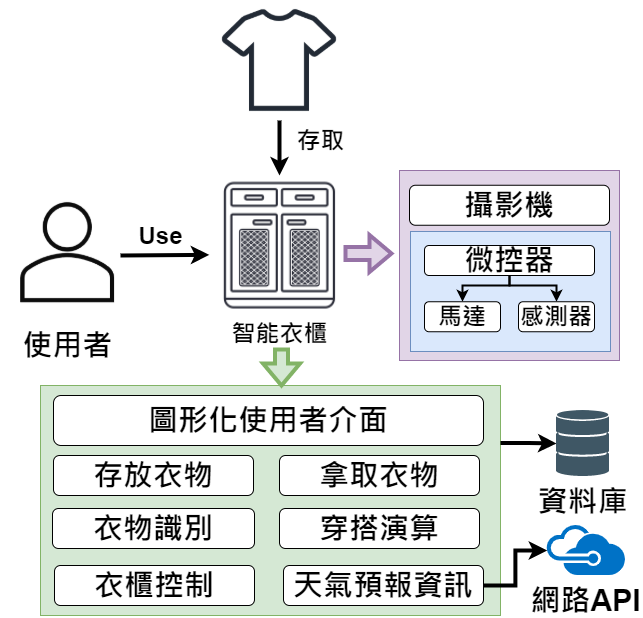

The diagram above was exported from draw.io. Its source (the exported page's mxGraphModel, read from the mxfile embedded in the PNG):
<mxGraphModel dx="1024" dy="632" grid="1" gridSize="10" guides="1" tooltips="1" connect="1" arrows="1" fold="1" page="1" pageScale="1" pageWidth="827" pageHeight="1169" math="0" shadow="0">
  <root>
    <mxCell id="0" />
    <mxCell id="1" parent="0" />
    <mxCell id="ggNMtKQDOv7g1NGDgzt_-1" value="" style="rounded=0;whiteSpace=wrap;html=1;fontSize=18;fillColor=#d5e8d4;strokeColor=#82b366;fontStyle=1" parent="1" vertex="1">
      <mxGeometry x="150" y="415" width="460" height="230" as="geometry" />
    </mxCell>
    <mxCell id="ggNMtKQDOv7g1NGDgzt_-2" value="&lt;font style=&quot;font-size: 24px;&quot;&gt;智能衣櫃&lt;/font&gt;" style="shape=image;html=1;verticalAlign=top;verticalLabelPosition=bottom;labelBackgroundColor=#ffffff;imageAspect=0;aspect=fixed;image=https://cdn2.iconfinder.com/data/icons/home-sweet-home-4/320/shoes_Closet-128.png;fontStyle=1;fontSize=24;" parent="1" vertex="1">
      <mxGeometry x="320" y="205" width="138" height="138" as="geometry" />
    </mxCell>
    <mxCell id="ggNMtKQDOv7g1NGDgzt_-4" value="&amp;nbsp;Use&amp;nbsp;" style="endArrow=classic;html=1;rounded=0;fontSize=24;entryX=-0.009;entryY=0.575;entryDx=0;entryDy=0;entryPerimeter=0;spacing=8;strokeWidth=4;fontStyle=1" parent="1" target="ggNMtKQDOv7g1NGDgzt_-2" edge="1">
      <mxGeometry x="-0.0954" y="20" width="50" height="50" relative="1" as="geometry">
        <mxPoint x="230" y="285" as="sourcePoint" />
        <mxPoint x="280" y="235" as="targetPoint" />
        <mxPoint as="offset" />
      </mxGeometry>
    </mxCell>
    <mxCell id="ggNMtKQDOv7g1NGDgzt_-5" value="" style="shape=flexArrow;endArrow=classic;html=1;rounded=0;fontSize=18;strokeWidth=4;fillColor=#d5e8d4;strokeColor=#82b366;fontStyle=1" parent="1" edge="1">
      <mxGeometry width="50" height="50" relative="1" as="geometry">
        <mxPoint x="391" y="377" as="sourcePoint" />
        <mxPoint x="391" y="417" as="targetPoint" />
      </mxGeometry>
    </mxCell>
    <mxCell id="ggNMtKQDOv7g1NGDgzt_-6" value="圖形化使用者介面" style="rounded=1;whiteSpace=wrap;html=1;fontSize=30;fontStyle=1" parent="1" vertex="1">
      <mxGeometry x="163" y="425" width="430" height="50" as="geometry" />
    </mxCell>
    <mxCell id="ggNMtKQDOv7g1NGDgzt_-7" value="存放衣物" style="rounded=1;whiteSpace=wrap;html=1;fontSize=30;fontStyle=1" parent="1" vertex="1">
      <mxGeometry x="163" y="485" width="200" height="40" as="geometry" />
    </mxCell>
    <mxCell id="ggNMtKQDOv7g1NGDgzt_-8" value="" style="edgeStyle=orthogonalEdgeStyle;rounded=0;orthogonalLoop=1;jettySize=auto;html=1;fontSize=18;strokeWidth=4;exitX=1;exitY=0.25;exitDx=0;exitDy=0;fontStyle=1" parent="1" source="ggNMtKQDOv7g1NGDgzt_-1" target="ggNMtKQDOv7g1NGDgzt_-24" edge="1">
      <mxGeometry relative="1" as="geometry" />
    </mxCell>
    <mxCell id="ggNMtKQDOv7g1NGDgzt_-9" value="拿取衣物" style="rounded=1;whiteSpace=wrap;html=1;fontSize=30;fontStyle=1" parent="1" vertex="1">
      <mxGeometry x="389" y="485" width="200" height="40" as="geometry" />
    </mxCell>
    <mxCell id="ggNMtKQDOv7g1NGDgzt_-10" value="衣物識別" style="rounded=1;whiteSpace=wrap;html=1;fontSize=30;fontStyle=1" parent="1" vertex="1">
      <mxGeometry x="162" y="538" width="202" height="40" as="geometry" />
    </mxCell>
    <mxCell id="ggNMtKQDOv7g1NGDgzt_-11" value="穿搭演算" style="rounded=1;whiteSpace=wrap;html=1;fontSize=30;fontStyle=1" parent="1" vertex="1">
      <mxGeometry x="389" y="538" width="200" height="40" as="geometry" />
    </mxCell>
    <mxCell id="ggNMtKQDOv7g1NGDgzt_-12" value="" style="edgeStyle=orthogonalEdgeStyle;rounded=0;orthogonalLoop=1;jettySize=auto;html=1;fontSize=18;strokeWidth=4;fontStyle=1" parent="1" source="ggNMtKQDOv7g1NGDgzt_-13" target="ggNMtKQDOv7g1NGDgzt_-25" edge="1">
      <mxGeometry relative="1" as="geometry" />
    </mxCell>
    <mxCell id="ggNMtKQDOv7g1NGDgzt_-13" value="天氣預報資訊" style="rounded=1;whiteSpace=wrap;html=1;fontSize=30;fontStyle=1" parent="1" vertex="1">
      <mxGeometry x="393" y="595" width="200" height="40" as="geometry" />
    </mxCell>
    <mxCell id="ggNMtKQDOv7g1NGDgzt_-14" value="衣櫃控制" style="rounded=1;whiteSpace=wrap;html=1;fontSize=30;fontStyle=1" parent="1" vertex="1">
      <mxGeometry x="164" y="595" width="200" height="40" as="geometry" />
    </mxCell>
    <mxCell id="ggNMtKQDOv7g1NGDgzt_-15" value="" style="shape=flexArrow;endArrow=classic;html=1;rounded=0;fontSize=18;strokeWidth=4;fillColor=#e1d5e7;strokeColor=#9673a6;fontStyle=1" parent="1" edge="1">
      <mxGeometry width="50" height="50" relative="1" as="geometry">
        <mxPoint x="453" y="283" as="sourcePoint" />
        <mxPoint x="503" y="283" as="targetPoint" />
      </mxGeometry>
    </mxCell>
    <mxCell id="ggNMtKQDOv7g1NGDgzt_-16" value="" style="rounded=0;whiteSpace=wrap;html=1;fontSize=18;fillColor=#e1d5e7;strokeColor=#9673a6;fontStyle=1" parent="1" vertex="1">
      <mxGeometry x="509" y="200" width="220" height="190" as="geometry" />
    </mxCell>
    <mxCell id="ggNMtKQDOv7g1NGDgzt_-17" value="攝影機" style="rounded=1;whiteSpace=wrap;html=1;fontSize=30;fontStyle=1" parent="1" vertex="1">
      <mxGeometry x="519" y="214.75" width="200" height="40" as="geometry" />
    </mxCell>
    <mxCell id="ggNMtKQDOv7g1NGDgzt_-18" value="" style="rounded=0;whiteSpace=wrap;html=1;fontSize=18;fillColor=#dae8fc;strokeColor=#6c8ebf;fontStyle=1" parent="1" vertex="1">
      <mxGeometry x="520" y="261" width="200" height="120" as="geometry" />
    </mxCell>
    <mxCell id="ggNMtKQDOv7g1NGDgzt_-19" value="" style="edgeStyle=orthogonalEdgeStyle;rounded=0;orthogonalLoop=1;jettySize=auto;html=1;fontSize=18;strokeWidth=2;fontStyle=1" parent="1" source="ggNMtKQDOv7g1NGDgzt_-21" target="ggNMtKQDOv7g1NGDgzt_-23" edge="1">
      <mxGeometry relative="1" as="geometry">
        <Array as="points">
          <mxPoint x="619" y="315" />
          <mxPoint x="666" y="315" />
        </Array>
      </mxGeometry>
    </mxCell>
    <mxCell id="ggNMtKQDOv7g1NGDgzt_-20" style="edgeStyle=orthogonalEdgeStyle;rounded=0;orthogonalLoop=1;jettySize=auto;html=1;fontSize=18;strokeWidth=2;fontStyle=1" parent="1" source="ggNMtKQDOv7g1NGDgzt_-21" target="ggNMtKQDOv7g1NGDgzt_-22" edge="1">
      <mxGeometry relative="1" as="geometry">
        <Array as="points">
          <mxPoint x="619" y="315" />
          <mxPoint x="572" y="315" />
        </Array>
      </mxGeometry>
    </mxCell>
    <mxCell id="ggNMtKQDOv7g1NGDgzt_-21" value="微控器" style="rounded=1;whiteSpace=wrap;html=1;fontSize=30;fontStyle=1" parent="1" vertex="1">
      <mxGeometry x="534" y="275" width="170" height="30" as="geometry" />
    </mxCell>
    <mxCell id="ggNMtKQDOv7g1NGDgzt_-22" value="馬達" style="rounded=1;whiteSpace=wrap;html=1;fontSize=24;fontStyle=1" parent="1" vertex="1">
      <mxGeometry x="534" y="331.25" width="76" height="30" as="geometry" />
    </mxCell>
    <mxCell id="ggNMtKQDOv7g1NGDgzt_-23" value="感測器" style="rounded=1;whiteSpace=wrap;html=1;fontSize=24;fontStyle=1" parent="1" vertex="1">
      <mxGeometry x="628" y="331.25" width="76" height="30" as="geometry" />
    </mxCell>
    <mxCell id="ggNMtKQDOv7g1NGDgzt_-24" value="資料庫" style="shape=image;verticalLabelPosition=bottom;labelBackgroundColor=#ffffff;verticalAlign=top;aspect=fixed;imageAspect=0;image=data:image/svg+xml,(base64 omitted: 3680 chars);fontSize=30;fontStyle=1" parent="1" vertex="1">
      <mxGeometry x="666" y="440" width="53" height="66" as="geometry" />
    </mxCell>
    <mxCell id="ggNMtKQDOv7g1NGDgzt_-25" value="網路API" style="shape=image;verticalLabelPosition=bottom;labelBackgroundColor=#ffffff;verticalAlign=top;aspect=fixed;imageAspect=0;image=data:image/svg+xml,(base64 omitted: 3360 chars);fontSize=30;fontStyle=1" parent="1" vertex="1">
      <mxGeometry x="656.66" y="555" width="77.93" height="50" as="geometry" />
    </mxCell>
    <mxCell id="1hnLs7k2riEGX8Y3Bq_7-5" value="使用者" style="shape=image;verticalLabelPosition=bottom;labelBackgroundColor=#ffffff;verticalAlign=top;aspect=fixed;imageAspect=0;image=data:image/png,(base64 omitted: 3040 chars);fontSize=30;fontStyle=1" parent="1" vertex="1">
      <mxGeometry x="110" y="214.75" width="134.47" height="135" as="geometry" />
    </mxCell>
    <mxCell id="1hnLs7k2riEGX8Y3Bq_7-6" value="" style="shape=image;verticalLabelPosition=bottom;labelBackgroundColor=#ffffff;verticalAlign=top;aspect=fixed;imageAspect=0;image=data:image/png,(base64 omitted: 6716 chars);fontStyle=1" parent="1" vertex="1">
      <mxGeometry x="329" y="30" width="120" height="120" as="geometry" />
    </mxCell>
    <mxCell id="1hnLs7k2riEGX8Y3Bq_7-7" value="存取" style="endArrow=classic;html=1;rounded=0;fontSize=24;entryX=0.5;entryY=0;entryDx=0;entryDy=0;spacing=8;strokeWidth=4;fontStyle=1;exitX=0.5;exitY=1;exitDx=0;exitDy=0;" parent="1" source="1hnLs7k2riEGX8Y3Bq_7-6" target="ggNMtKQDOv7g1NGDgzt_-2" edge="1">
      <mxGeometry x="-0.2727" y="41" width="50" height="50" relative="1" as="geometry">
        <mxPoint x="240" y="295" as="sourcePoint" />
        <mxPoint x="328.75800000000004" y="294.3499999999999" as="targetPoint" />
        <mxPoint as="offset" />
      </mxGeometry>
    </mxCell>
  </root>
</mxGraphModel>